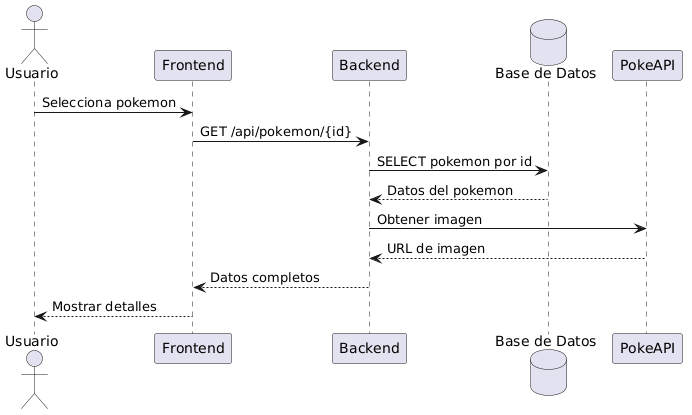

The diagram above was rendered by PlantUML. Its source (embedded in the PNG):
@startuml
actor Usuario
participant Frontend
participant Backend
database "Base de Datos"
participant "PokeAPI"

Usuario -> Frontend : Selecciona pokemon
Frontend -> Backend : GET /api/pokemon/{id}

Backend -> "Base de Datos" : SELECT pokemon por id
"Base de Datos" --> Backend : Datos del pokemon

Backend -> "PokeAPI" : Obtener imagen
"PokeAPI" --> Backend : URL de imagen

Backend --> Frontend : Datos completos
Frontend --> Usuario : Mostrar detalles
@enduml